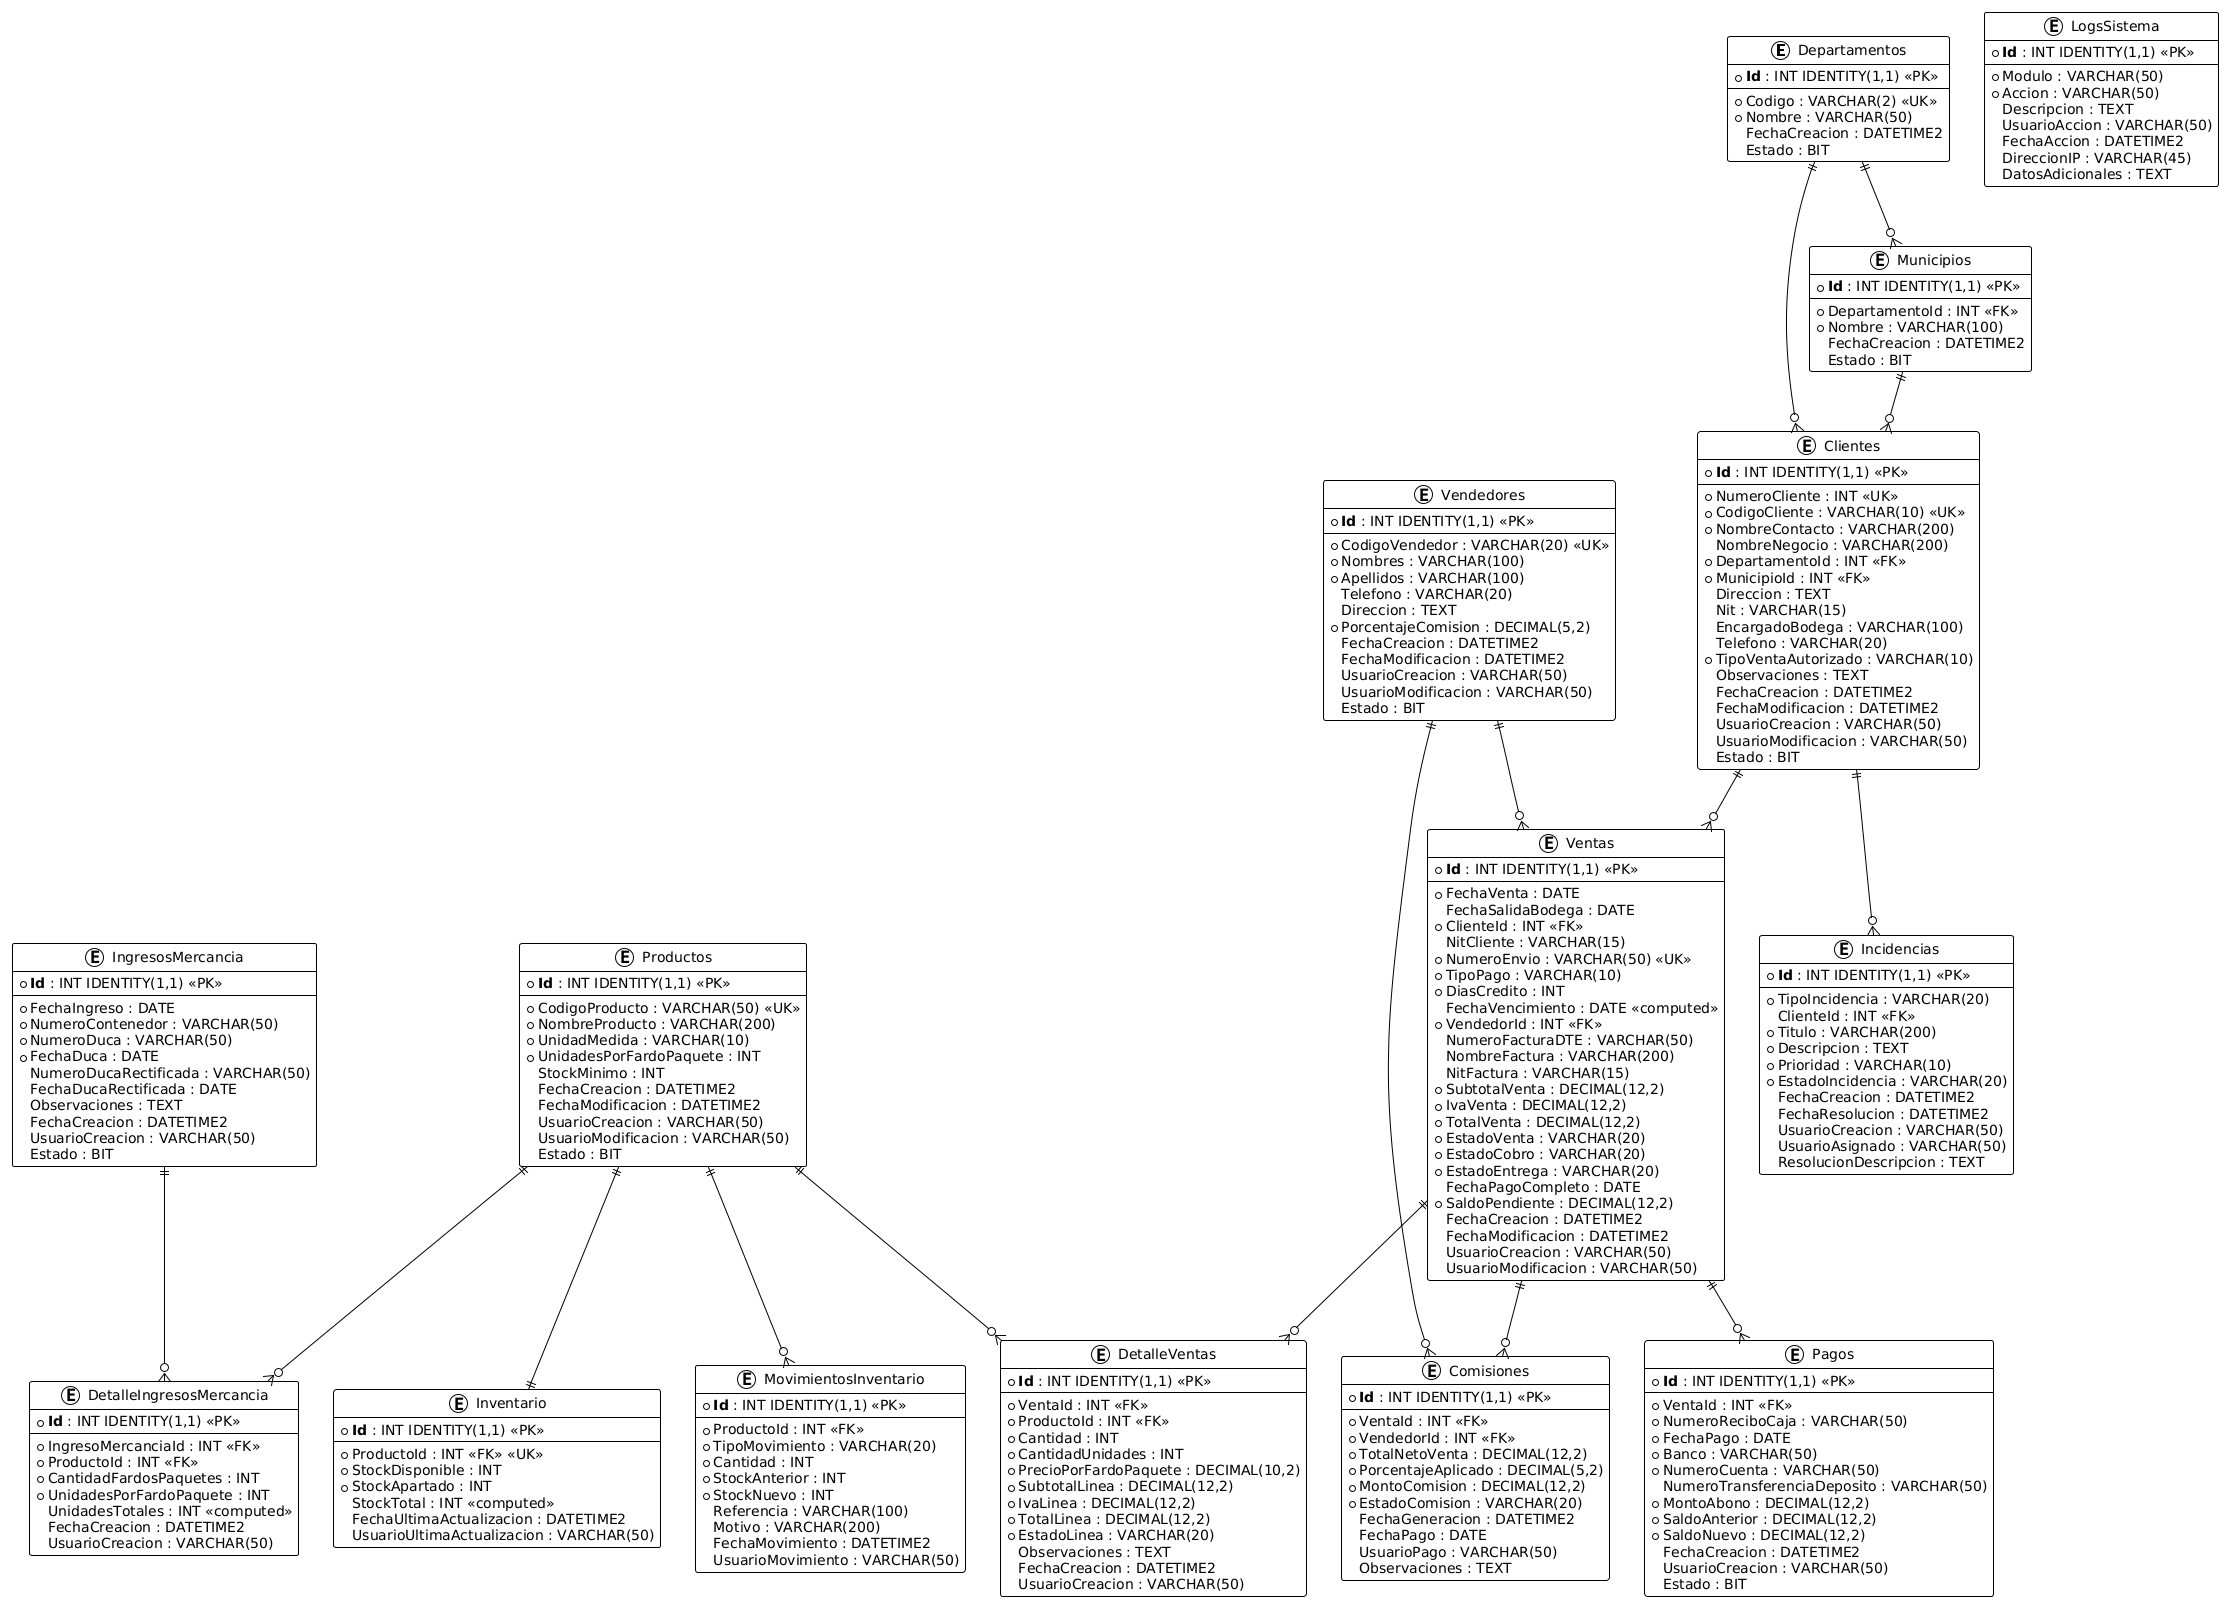

The diagram above was rendered by PlantUML. Its source (embedded in the PNG):
@startuml
!theme plain
skinparam class {
    BackgroundColor White
    BorderColor Black
    ArrowColor Black
}

' =============================================
' TABLAS DE CONFIGURACIÓN Y CATÁLOGOS
' =============================================

entity Departamentos {
  * **Id** : INT IDENTITY(1,1) <<PK>>
  --
  * Codigo : VARCHAR(2) <<UK>>
  * Nombre : VARCHAR(50)
  FechaCreacion : DATETIME2
  Estado : BIT
}

entity Municipios {
  * **Id** : INT IDENTITY(1,1) <<PK>>
  --
  * DepartamentoId : INT <<FK>>
  * Nombre : VARCHAR(100)
  FechaCreacion : DATETIME2
  Estado : BIT
}

' =============================================
' MÓDULO DE GESTIÓN DE CLIENTES
' =============================================

entity Clientes {
  * **Id** : INT IDENTITY(1,1) <<PK>>
  --
  * NumeroCliente : INT <<UK>>
  * CodigoCliente : VARCHAR(10) <<UK>>
  * NombreContacto : VARCHAR(200)
  NombreNegocio : VARCHAR(200)
  * DepartamentoId : INT <<FK>>
  * MunicipioId : INT <<FK>>
  Direccion : TEXT
  Nit : VARCHAR(15)
  EncargadoBodega : VARCHAR(100)
  Telefono : VARCHAR(20)
  * TipoVentaAutorizado : VARCHAR(10)
  Observaciones : TEXT
  FechaCreacion : DATETIME2
  FechaModificacion : DATETIME2
  UsuarioCreacion : VARCHAR(50)
  UsuarioModificacion : VARCHAR(50)
  Estado : BIT
}

' =============================================
' MÓDULO DE GESTIÓN DE PRODUCTOS
' =============================================

entity Productos {
  * **Id** : INT IDENTITY(1,1) <<PK>>
  --
  * CodigoProducto : VARCHAR(50) <<UK>>
  * NombreProducto : VARCHAR(200)
  * UnidadMedida : VARCHAR(10)
  * UnidadesPorFardoPaquete : INT
  StockMinimo : INT
  FechaCreacion : DATETIME2
  FechaModificacion : DATETIME2
  UsuarioCreacion : VARCHAR(50)
  UsuarioModificacion : VARCHAR(50)
  Estado : BIT
}

' =============================================
' MÓDULO DE GESTIÓN DE VENDEDORES
' =============================================

entity Vendedores {
  * **Id** : INT IDENTITY(1,1) <<PK>>
  --
  * CodigoVendedor : VARCHAR(20) <<UK>>
  * Nombres : VARCHAR(100)
  * Apellidos : VARCHAR(100)
  Telefono : VARCHAR(20)
  Direccion : TEXT
  * PorcentajeComision : DECIMAL(5,2)
  FechaCreacion : DATETIME2
  FechaModificacion : DATETIME2
  UsuarioCreacion : VARCHAR(50)
  UsuarioModificacion : VARCHAR(50)
  Estado : BIT
}

' =============================================
' MÓDULO DE CONTROL DE INVENTARIO
' =============================================

entity IngresosMercancia {
  * **Id** : INT IDENTITY(1,1) <<PK>>
  --
  * FechaIngreso : DATE
  * NumeroContenedor : VARCHAR(50)
  * NumeroDuca : VARCHAR(50)
  * FechaDuca : DATE
  NumeroDucaRectificada : VARCHAR(50)
  FechaDucaRectificada : DATE
  Observaciones : TEXT
  FechaCreacion : DATETIME2
  UsuarioCreacion : VARCHAR(50)
  Estado : BIT
}

entity DetalleIngresosMercancia {
  * **Id** : INT IDENTITY(1,1) <<PK>>
  --
  * IngresoMercanciaId : INT <<FK>>
  * ProductoId : INT <<FK>>
  * CantidadFardosPaquetes : INT
  * UnidadesPorFardoPaquete : INT
  UnidadesTotales : INT <<computed>>
  FechaCreacion : DATETIME2
  UsuarioCreacion : VARCHAR(50)
}

entity Inventario {
  * **Id** : INT IDENTITY(1,1) <<PK>>
  --
  * ProductoId : INT <<FK>> <<UK>>
  * StockDisponible : INT
  * StockApartado : INT
  StockTotal : INT <<computed>>
  FechaUltimaActualizacion : DATETIME2
  UsuarioUltimaActualizacion : VARCHAR(50)
}

entity MovimientosInventario {
  * **Id** : INT IDENTITY(1,1) <<PK>>
  --
  * ProductoId : INT <<FK>>
  * TipoMovimiento : VARCHAR(20)
  * Cantidad : INT
  * StockAnterior : INT
  * StockNuevo : INT
  Referencia : VARCHAR(100)
  Motivo : VARCHAR(200)
  FechaMovimiento : DATETIME2
  UsuarioMovimiento : VARCHAR(50)
}

' =============================================
' MÓDULO DE GESTIÓN DE VENTAS Y FACTURACIÓN
' =============================================

entity Ventas {
  * **Id** : INT IDENTITY(1,1) <<PK>>
  --
  * FechaVenta : DATE
  FechaSalidaBodega : DATE
  * ClienteId : INT <<FK>>
  NitCliente : VARCHAR(15)
  * NumeroEnvio : VARCHAR(50) <<UK>>
  * TipoPago : VARCHAR(10)
  * DiasCredito : INT
  FechaVencimiento : DATE <<computed>>
  * VendedorId : INT <<FK>>
  NumeroFacturaDTE : VARCHAR(50)
  NombreFactura : VARCHAR(200)
  NitFactura : VARCHAR(15)
  * SubtotalVenta : DECIMAL(12,2)
  * IvaVenta : DECIMAL(12,2)
  * TotalVenta : DECIMAL(12,2)
  * EstadoVenta : VARCHAR(20)
  * EstadoCobro : VARCHAR(20)
  * EstadoEntrega : VARCHAR(20)
  FechaPagoCompleto : DATE
  * SaldoPendiente : DECIMAL(12,2)
  FechaCreacion : DATETIME2
  FechaModificacion : DATETIME2
  UsuarioCreacion : VARCHAR(50)
  UsuarioModificacion : VARCHAR(50)
}

entity DetalleVentas {
  * **Id** : INT IDENTITY(1,1) <<PK>>
  --
  * VentaId : INT <<FK>>
  * ProductoId : INT <<FK>>
  * Cantidad : INT
  * CantidadUnidades : INT
  * PrecioPorFardoPaquete : DECIMAL(10,2)
  * SubtotalLinea : DECIMAL(12,2)
  * IvaLinea : DECIMAL(12,2)
  * TotalLinea : DECIMAL(12,2)
  * EstadoLinea : VARCHAR(20)
  Observaciones : TEXT
  FechaCreacion : DATETIME2
  UsuarioCreacion : VARCHAR(50)
}

' =============================================
' MÓDULO DE ADMINISTRACIÓN DE COBRANZAS Y PAGOS
' =============================================

entity Pagos {
  * **Id** : INT IDENTITY(1,1) <<PK>>
  --
  * VentaId : INT <<FK>>
  * NumeroReciboCaja : VARCHAR(50)
  * FechaPago : DATE
  * Banco : VARCHAR(50)
  * NumeroCuenta : VARCHAR(50)
  NumeroTransferenciaDeposito : VARCHAR(50)
  * MontoAbono : DECIMAL(12,2)
  * SaldoAnterior : DECIMAL(12,2)
  * SaldoNuevo : DECIMAL(12,2)
  FechaCreacion : DATETIME2
  UsuarioCreacion : VARCHAR(50)
  Estado : BIT
}

' =============================================
' MÓDULO DE CÁLCULO DE COMISIONES
' =============================================

entity Comisiones {
  * **Id** : INT IDENTITY(1,1) <<PK>>
  --
  * VentaId : INT <<FK>>
  * VendedorId : INT <<FK>>
  * TotalNetoVenta : DECIMAL(12,2)
  * PorcentajeAplicado : DECIMAL(5,2)
  * MontoComision : DECIMAL(12,2)
  * EstadoComision : VARCHAR(20)
  FechaGeneracion : DATETIME2
  FechaPago : DATE
  UsuarioPago : VARCHAR(50)
  Observaciones : TEXT
}

' =============================================
' MÓDULO DE SOPORTE E INCIDENCIAS
' =============================================

entity Incidencias {
  * **Id** : INT IDENTITY(1,1) <<PK>>
  --
  * TipoIncidencia : VARCHAR(20)
  ClienteId : INT <<FK>>
  * Titulo : VARCHAR(200)
  * Descripcion : TEXT
  * Prioridad : VARCHAR(10)
  * EstadoIncidencia : VARCHAR(20)
  FechaCreacion : DATETIME2
  FechaResolucion : DATETIME2
  UsuarioCreacion : VARCHAR(50)
  UsuarioAsignado : VARCHAR(50)
  ResolucionDescripcion : TEXT
}

' =============================================
' TABLA DE AUDITORÍA Y LOGS
' =============================================

entity LogsSistema {
  * **Id** : INT IDENTITY(1,1) <<PK>>
  --
  * Modulo : VARCHAR(50)
  * Accion : VARCHAR(50)
  Descripcion : TEXT
  UsuarioAccion : VARCHAR(50)
  FechaAccion : DATETIME2
  DireccionIP : VARCHAR(45)
  DatosAdicionales : TEXT
}

' =============================================
' RELACIONES
' =============================================

' Relaciones Geográficas
Departamentos ||--o{ Municipios
Departamentos ||--o{ Clientes
Municipios ||--o{ Clientes

' Relaciones de Productos e Inventario
Productos ||--o{ DetalleIngresosMercancia
Productos ||--|| Inventario
Productos ||--o{ MovimientosInventario
Productos ||--o{ DetalleVentas

' Relaciones de Ingresos de Mercancía
IngresosMercancia ||--o{ DetalleIngresosMercancia

' Relaciones de Ventas
Clientes ||--o{ Ventas
Vendedores ||--o{ Ventas
Ventas ||--o{ DetalleVentas

' Relaciones de Pagos y Comisiones
Ventas ||--o{ Pagos
Ventas ||--o{ Comisiones
Vendedores ||--o{ Comisiones

' Relaciones de Incidencias
Clientes ||--o{ Incidencias
@enduml